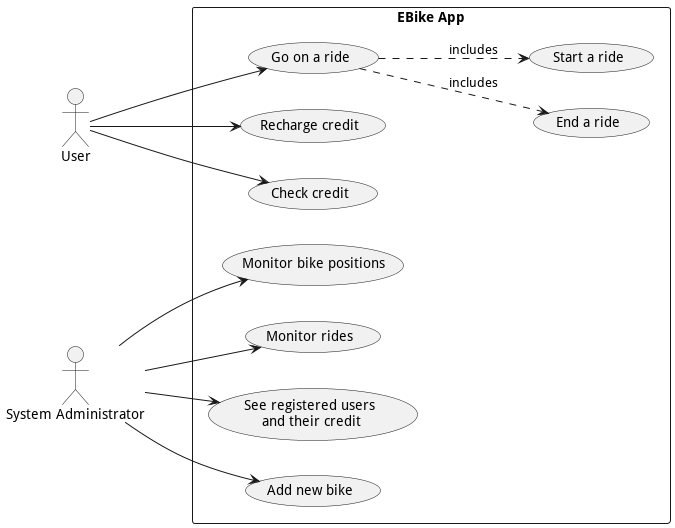

The diagram above was rendered by PlantUML. Its source (embedded in the PNG):
@startuml use-cases

actor "User"
actor "System Administrator" as Admin

left to right direction

rectangle "EBike App" {
    User --> (Go on a ride)
    (Go on a ride) .d.> (End a ride) : includes
    (Go on a ride) .d.> (Start a ride) : includes
    User --> (Recharge credit)
    User --> (Check credit)

    Admin --> (Monitor bike positions)
    Admin --> (Monitor rides)
    Admin --> (See registered users\n and their credit)
    Admin --> (Add new bike)
}

@enduml